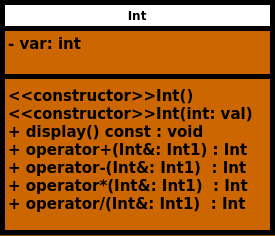

The diagram above was exported from draw.io. Its source (the exported page's mxGraphModel, read from the mxfile embedded in the PNG):
<mxGraphModel dx="587" dy="381" grid="1" gridSize="10" guides="1" tooltips="1" connect="1" arrows="1" fold="1" page="1" pageScale="1" pageWidth="1169" pageHeight="827" background="#994C00" math="0" shadow="0">
  <root>
    <mxCell id="0" />
    <mxCell id="1" parent="0" />
    <mxCell id="CaPYCVL_c0tDYkiFNutb-1" value="Int" style="swimlane;fontStyle=1;align=center;verticalAlign=top;childLayout=stackLayout;horizontal=1;startSize=26;horizontalStack=0;resizeParent=1;resizeParentMax=0;resizeLast=0;collapsible=1;marginBottom=0;whiteSpace=wrap;html=1;strokeWidth=5;swimlaneFillColor=#CC6600;" vertex="1" parent="1">
      <mxGeometry x="230" y="110" width="270" height="230" as="geometry" />
    </mxCell>
    <mxCell id="CaPYCVL_c0tDYkiFNutb-2" value="&lt;span style=&quot;font-size: 15px;&quot;&gt;&lt;b&gt;- var: int&lt;/b&gt;&lt;/span&gt;" style="text;strokeColor=none;fillColor=none;align=left;verticalAlign=top;spacingLeft=4;spacingRight=4;overflow=hidden;rotatable=0;points=[[0,0.5],[1,0.5]];portConstraint=eastwest;whiteSpace=wrap;html=1;" vertex="1" parent="CaPYCVL_c0tDYkiFNutb-1">
      <mxGeometry y="26" width="270" height="44" as="geometry" />
    </mxCell>
    <mxCell id="CaPYCVL_c0tDYkiFNutb-3" value="" style="line;strokeWidth=5;fillColor=none;align=left;verticalAlign=middle;spacingTop=-1;spacingLeft=3;spacingRight=3;rotatable=0;labelPosition=right;points=[];portConstraint=eastwest;strokeColor=inherit;" vertex="1" parent="CaPYCVL_c0tDYkiFNutb-1">
      <mxGeometry y="70" width="270" height="8" as="geometry" />
    </mxCell>
    <mxCell id="CaPYCVL_c0tDYkiFNutb-4" value="&lt;b style=&quot;font-size: 15px;&quot;&gt;&lt;font style=&quot;font-size: 15px;&quot;&gt;&amp;lt;&amp;lt;constructor&amp;gt;&amp;gt;&lt;/font&gt;&lt;/b&gt;&lt;b style=&quot;font-size: 15px;&quot;&gt;Int&lt;/b&gt;&lt;b style=&quot;font-size: 15px;&quot;&gt;&lt;font style=&quot;font-size: 15px;&quot;&gt;()&lt;/font&gt;&lt;/b&gt;&lt;div style=&quot;font-size: 15px;&quot;&gt;&lt;b&gt;&lt;font style=&quot;font-size: 15px;&quot;&gt;&amp;lt;&amp;lt;constructor&amp;gt;&amp;gt;&lt;/font&gt;&lt;/b&gt;&lt;b&gt;Int&lt;/b&gt;&lt;b&gt;&lt;font style=&quot;font-size: 15px;&quot;&gt;(int: val)&lt;/font&gt;&lt;/b&gt;&lt;/div&gt;&lt;div style=&quot;font-size: 15px;&quot;&gt;&lt;b style=&quot;background-color: initial;&quot;&gt;+ display() const : void&lt;/b&gt;&lt;br&gt;&lt;/div&gt;&lt;div style=&quot;font-size: 15px;&quot;&gt;&lt;b&gt;&lt;font style=&quot;font-size: 15px;&quot;&gt;+ operator+(Int&amp;amp;: Int1) :&amp;nbsp;&lt;/font&gt;&lt;/b&gt;&lt;b style=&quot;background-color: initial;&quot;&gt;Int&lt;/b&gt;&lt;/div&gt;&lt;div style=&quot;font-size: 15px;&quot;&gt;&lt;div&gt;&lt;b&gt;+ operator-(&lt;/b&gt;&lt;b&gt;Int&lt;/b&gt;&lt;b&gt;&amp;amp;:&amp;nbsp;&lt;/b&gt;&lt;b&gt;Int1&lt;/b&gt;&lt;b&gt;)&amp;nbsp; :&amp;nbsp;&lt;/b&gt;&lt;b style=&quot;background-color: initial;&quot;&gt;Int&lt;/b&gt;&lt;/div&gt;&lt;div&gt;&lt;div&gt;&lt;b&gt;+ operator*(&lt;/b&gt;&lt;b&gt;Int&amp;amp;&lt;/b&gt;&lt;b&gt;:&amp;nbsp;&lt;/b&gt;&lt;b&gt;Int1&lt;/b&gt;&lt;b&gt;)&amp;nbsp; :&amp;nbsp;&lt;/b&gt;&lt;b style=&quot;background-color: initial;&quot;&gt;Int&lt;/b&gt;&lt;/div&gt;&lt;div&gt;&lt;div&gt;&lt;b&gt;+ operator/(&lt;/b&gt;&lt;b&gt;Int&lt;/b&gt;&lt;b&gt;&amp;amp;:&amp;nbsp;&lt;/b&gt;&lt;b&gt;Int1&lt;/b&gt;&lt;b&gt;)&amp;nbsp; :&amp;nbsp;&lt;/b&gt;&lt;b style=&quot;background-color: initial;&quot;&gt;Int&lt;/b&gt;&lt;/div&gt;&lt;div&gt;&lt;br&gt;&lt;/div&gt;&lt;/div&gt;&lt;/div&gt;&lt;/div&gt;" style="text;strokeColor=none;fillColor=none;align=left;verticalAlign=top;spacingLeft=4;spacingRight=4;overflow=hidden;rotatable=0;points=[[0,0.5],[1,0.5]];portConstraint=eastwest;whiteSpace=wrap;html=1;" vertex="1" parent="CaPYCVL_c0tDYkiFNutb-1">
      <mxGeometry y="78" width="270" height="152" as="geometry" />
    </mxCell>
  </root>
</mxGraphModel>